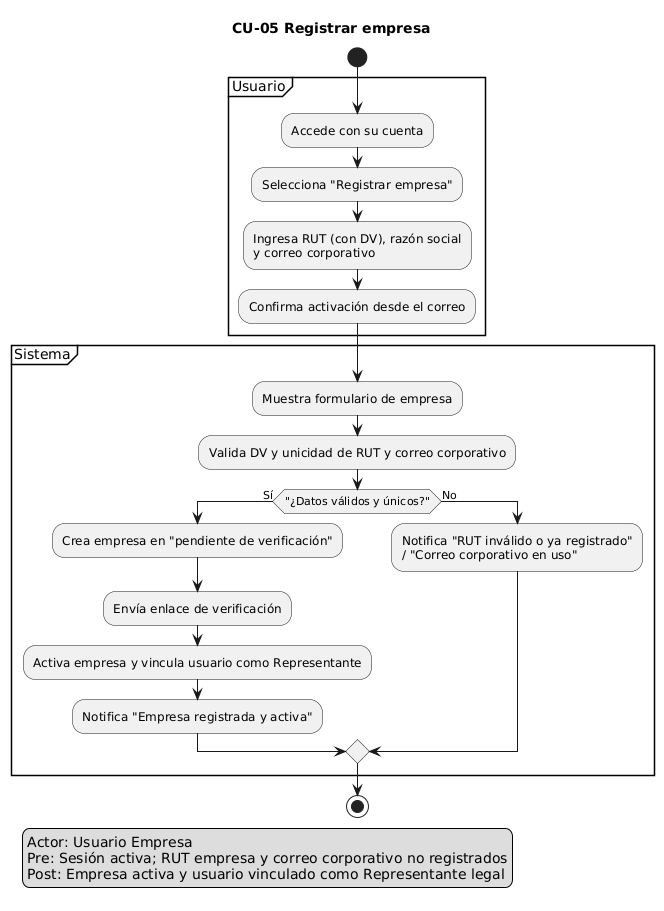

The diagram above was rendered by PlantUML. Its source (embedded in the PNG):
@startuml
title CU-05 Registrar empresa
skinparam shadowing false

start
legend left
Actor: Usuario Empresa
Pre: Sesión activa; RUT empresa y correo corporativo no registrados
Post: Empresa activa y usuario vinculado como Representante legal
endlegend

partition "Usuario" {
  :Accede con su cuenta;
  :Selecciona "Registrar empresa";
  :Ingresa RUT (con DV), razón social\ny correo corporativo;
  :Confirma activación desde el correo;
}
partition "Sistema" {
  :Muestra formulario de empresa;
  :Valida DV y unicidad de RUT y correo corporativo;
  if ("¿Datos válidos y únicos?") then (Sí)
    :Crea empresa en "pendiente de verificación";
    :Envía enlace de verificación;
    :Activa empresa y vincula usuario como Representante;
    :Notifica "Empresa registrada y activa";
  else (No)
    :Notifica "RUT inválido o ya registrado"\n/ "Correo corporativo en uso";
  endif
}
stop
@enduml